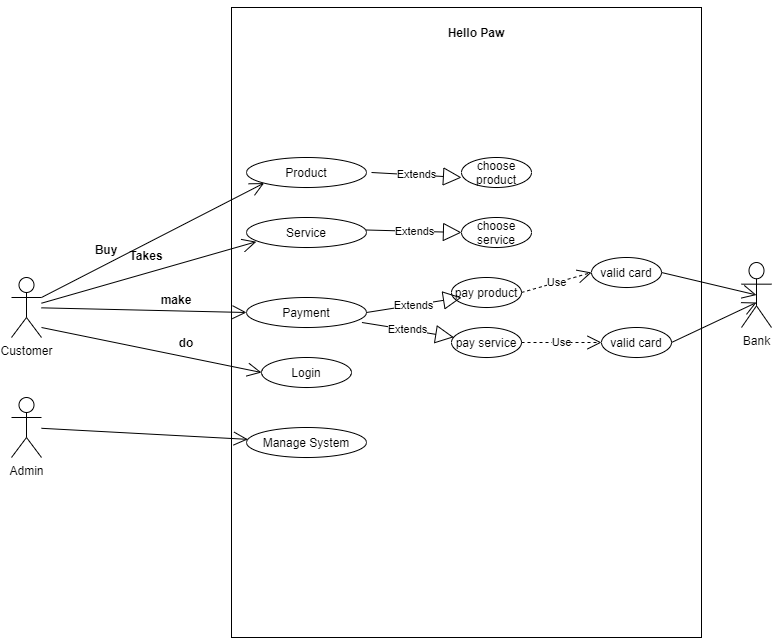

The diagram above was exported from draw.io. Its source (the exported page's mxGraphModel, read from the mxfile embedded in the PNG):
<mxGraphModel dx="1038" dy="1599" grid="1" gridSize="10" guides="1" tooltips="1" connect="1" arrows="1" fold="1" page="1" pageScale="1" pageWidth="850" pageHeight="1100" math="0" shadow="0">
  <root>
    <mxCell id="0" />
    <mxCell id="1" parent="0" />
    <mxCell id="oFATwCFhmJcSd0t60kXQ-11" style="edgeStyle=orthogonalEdgeStyle;rounded=0;orthogonalLoop=1;jettySize=auto;html=1;exitX=1;exitY=0;exitDx=0;exitDy=0;" edge="1" parent="1" source="oFATwCFhmJcSd0t60kXQ-1">
      <mxGeometry relative="1" as="geometry">
        <mxPoint x="640" y="10" as="targetPoint" />
        <Array as="points">
          <mxPoint x="640" />
        </Array>
      </mxGeometry>
    </mxCell>
    <mxCell id="oFATwCFhmJcSd0t60kXQ-1" value="" style="rounded=0;whiteSpace=wrap;html=1;" vertex="1" parent="1">
      <mxGeometry x="290" y="-100" width="470" height="630" as="geometry" />
    </mxCell>
    <mxCell id="oFATwCFhmJcSd0t60kXQ-2" value="Product" style="ellipse;whiteSpace=wrap;html=1;" vertex="1" parent="1">
      <mxGeometry x="305" y="50" width="120" height="30" as="geometry" />
    </mxCell>
    <mxCell id="oFATwCFhmJcSd0t60kXQ-3" value="Service" style="ellipse;whiteSpace=wrap;html=1;" vertex="1" parent="1">
      <mxGeometry x="305" y="110" width="120" height="30" as="geometry" />
    </mxCell>
    <mxCell id="oFATwCFhmJcSd0t60kXQ-4" value="Payment" style="ellipse;whiteSpace=wrap;html=1;" vertex="1" parent="1">
      <mxGeometry x="305" y="190" width="120" height="30" as="geometry" />
    </mxCell>
    <mxCell id="oFATwCFhmJcSd0t60kXQ-5" value="Manage System&lt;br&gt;" style="ellipse;whiteSpace=wrap;html=1;" vertex="1" parent="1">
      <mxGeometry x="305" y="320" width="120" height="30" as="geometry" />
    </mxCell>
    <mxCell id="oFATwCFhmJcSd0t60kXQ-6" value="choose product" style="ellipse;whiteSpace=wrap;html=1;" vertex="1" parent="1">
      <mxGeometry x="520" y="50" width="70" height="30" as="geometry" />
    </mxCell>
    <mxCell id="oFATwCFhmJcSd0t60kXQ-7" value="choose service" style="ellipse;whiteSpace=wrap;html=1;" vertex="1" parent="1">
      <mxGeometry x="520" y="110" width="70" height="30" as="geometry" />
    </mxCell>
    <mxCell id="oFATwCFhmJcSd0t60kXQ-8" value="Login" style="ellipse;whiteSpace=wrap;html=1;" vertex="1" parent="1">
      <mxGeometry x="320" y="250" width="90" height="30" as="geometry" />
    </mxCell>
    <mxCell id="oFATwCFhmJcSd0t60kXQ-10" value="Extends" style="endArrow=block;endSize=16;endFill=0;html=1;" edge="1" parent="1">
      <mxGeometry width="160" relative="1" as="geometry">
        <mxPoint x="430" y="65" as="sourcePoint" />
        <mxPoint x="520" y="70" as="targetPoint" />
      </mxGeometry>
    </mxCell>
    <mxCell id="oFATwCFhmJcSd0t60kXQ-15" value="Extends" style="endArrow=block;endSize=16;endFill=0;html=1;entryX=0;entryY=0.5;entryDx=0;entryDy=0;" edge="1" parent="1" target="oFATwCFhmJcSd0t60kXQ-7">
      <mxGeometry width="160" relative="1" as="geometry">
        <mxPoint x="425" y="122.5" as="sourcePoint" />
        <mxPoint x="515" y="123" as="targetPoint" />
      </mxGeometry>
    </mxCell>
    <mxCell id="oFATwCFhmJcSd0t60kXQ-16" value="Admin" style="shape=umlActor;verticalLabelPosition=bottom;verticalAlign=top;html=1;" vertex="1" parent="1">
      <mxGeometry x="70" y="290" width="30" height="60" as="geometry" />
    </mxCell>
    <mxCell id="oFATwCFhmJcSd0t60kXQ-17" value="Customer" style="shape=umlActor;verticalLabelPosition=bottom;verticalAlign=top;html=1;" vertex="1" parent="1">
      <mxGeometry x="70" y="170" width="30" height="60" as="geometry" />
    </mxCell>
    <mxCell id="oFATwCFhmJcSd0t60kXQ-18" value="Bank" style="shape=umlActor;verticalLabelPosition=bottom;verticalAlign=top;html=1;" vertex="1" parent="1">
      <mxGeometry x="800" y="155" width="30" height="65" as="geometry" />
    </mxCell>
    <mxCell id="oFATwCFhmJcSd0t60kXQ-22" value="pay product" style="ellipse;whiteSpace=wrap;html=1;" vertex="1" parent="1">
      <mxGeometry x="510" y="170" width="70" height="30" as="geometry" />
    </mxCell>
    <mxCell id="oFATwCFhmJcSd0t60kXQ-23" value="pay service" style="ellipse;whiteSpace=wrap;html=1;" vertex="1" parent="1">
      <mxGeometry x="510" y="220" width="70" height="30" as="geometry" />
    </mxCell>
    <mxCell id="oFATwCFhmJcSd0t60kXQ-24" value="Extends" style="endArrow=block;endSize=16;endFill=0;html=1;exitX=1;exitY=0.5;exitDx=0;exitDy=0;entryX=0.143;entryY=0.667;entryDx=0;entryDy=0;entryPerimeter=0;" edge="1" parent="1" source="oFATwCFhmJcSd0t60kXQ-4" target="oFATwCFhmJcSd0t60kXQ-22">
      <mxGeometry width="160" relative="1" as="geometry">
        <mxPoint x="360" y="280" as="sourcePoint" />
        <mxPoint x="520" y="280" as="targetPoint" />
      </mxGeometry>
    </mxCell>
    <mxCell id="oFATwCFhmJcSd0t60kXQ-25" value="Extends" style="endArrow=block;endSize=16;endFill=0;html=1;exitX=0.962;exitY=0.833;exitDx=0;exitDy=0;exitPerimeter=0;" edge="1" parent="1" source="oFATwCFhmJcSd0t60kXQ-4" target="oFATwCFhmJcSd0t60kXQ-23">
      <mxGeometry width="160" relative="1" as="geometry">
        <mxPoint x="430" y="215" as="sourcePoint" />
        <mxPoint x="530.01" y="200.01" as="targetPoint" />
      </mxGeometry>
    </mxCell>
    <mxCell id="oFATwCFhmJcSd0t60kXQ-30" value="" style="endArrow=open;endFill=1;endSize=12;html=1;exitX=1;exitY=0.3333333333333333;exitDx=0;exitDy=0;exitPerimeter=0;entryX=0;entryY=1;entryDx=0;entryDy=0;" edge="1" parent="1" source="oFATwCFhmJcSd0t60kXQ-17" target="oFATwCFhmJcSd0t60kXQ-2">
      <mxGeometry width="160" relative="1" as="geometry">
        <mxPoint x="360" y="300" as="sourcePoint" />
        <mxPoint x="520" y="300" as="targetPoint" />
      </mxGeometry>
    </mxCell>
    <mxCell id="oFATwCFhmJcSd0t60kXQ-31" value="" style="endArrow=open;endFill=1;endSize=12;html=1;entryX=0;entryY=0.5;entryDx=0;entryDy=0;" edge="1" parent="1" source="oFATwCFhmJcSd0t60kXQ-17" target="oFATwCFhmJcSd0t60kXQ-4">
      <mxGeometry width="160" relative="1" as="geometry">
        <mxPoint x="150" y="234.5" as="sourcePoint" />
        <mxPoint x="310" y="234.5" as="targetPoint" />
      </mxGeometry>
    </mxCell>
    <mxCell id="oFATwCFhmJcSd0t60kXQ-32" value="" style="endArrow=open;endFill=1;endSize=12;html=1;entryX=0.082;entryY=0.807;entryDx=0;entryDy=0;entryPerimeter=0;" edge="1" parent="1" source="oFATwCFhmJcSd0t60kXQ-17" target="oFATwCFhmJcSd0t60kXQ-3">
      <mxGeometry width="160" relative="1" as="geometry">
        <mxPoint x="360" y="300" as="sourcePoint" />
        <mxPoint x="520" y="300" as="targetPoint" />
      </mxGeometry>
    </mxCell>
    <mxCell id="oFATwCFhmJcSd0t60kXQ-33" value="Use" style="endArrow=open;endSize=12;dashed=1;html=1;exitX=1;exitY=0.5;exitDx=0;exitDy=0;entryX=0;entryY=0.5;entryDx=0;entryDy=0;" edge="1" parent="1" source="oFATwCFhmJcSd0t60kXQ-22" target="oFATwCFhmJcSd0t60kXQ-34">
      <mxGeometry width="160" relative="1" as="geometry">
        <mxPoint x="360" y="300" as="sourcePoint" />
        <mxPoint x="520" y="300" as="targetPoint" />
      </mxGeometry>
    </mxCell>
    <mxCell id="oFATwCFhmJcSd0t60kXQ-34" value="valid card" style="ellipse;whiteSpace=wrap;html=1;" vertex="1" parent="1">
      <mxGeometry x="650" y="150" width="70" height="30" as="geometry" />
    </mxCell>
    <mxCell id="oFATwCFhmJcSd0t60kXQ-35" value="valid card" style="ellipse;whiteSpace=wrap;html=1;" vertex="1" parent="1">
      <mxGeometry x="660" y="220" width="70" height="30" as="geometry" />
    </mxCell>
    <mxCell id="oFATwCFhmJcSd0t60kXQ-36" value="Use" style="endArrow=open;endSize=12;dashed=1;html=1;exitX=1;exitY=0.5;exitDx=0;exitDy=0;" edge="1" parent="1" source="oFATwCFhmJcSd0t60kXQ-23" target="oFATwCFhmJcSd0t60kXQ-35">
      <mxGeometry width="160" relative="1" as="geometry">
        <mxPoint x="590" y="195" as="sourcePoint" />
        <mxPoint x="660" y="175" as="targetPoint" />
      </mxGeometry>
    </mxCell>
    <mxCell id="oFATwCFhmJcSd0t60kXQ-37" value="" style="endArrow=open;endFill=1;endSize=12;html=1;entryX=0;entryY=0.5;entryDx=0;entryDy=0;" edge="1" parent="1" target="oFATwCFhmJcSd0t60kXQ-8">
      <mxGeometry width="160" relative="1" as="geometry">
        <mxPoint x="100" y="220" as="sourcePoint" />
        <mxPoint x="260" y="220" as="targetPoint" />
      </mxGeometry>
    </mxCell>
    <mxCell id="oFATwCFhmJcSd0t60kXQ-38" value="" style="endArrow=open;endFill=1;endSize=12;html=1;exitX=1;exitY=0.5;exitDx=0;exitDy=0;entryX=0.5;entryY=0.5;entryDx=0;entryDy=0;entryPerimeter=0;" edge="1" parent="1" source="oFATwCFhmJcSd0t60kXQ-34" target="oFATwCFhmJcSd0t60kXQ-18">
      <mxGeometry width="160" relative="1" as="geometry">
        <mxPoint x="360" y="210" as="sourcePoint" />
        <mxPoint x="520" y="210" as="targetPoint" />
      </mxGeometry>
    </mxCell>
    <mxCell id="oFATwCFhmJcSd0t60kXQ-39" value="" style="endArrow=open;endFill=1;endSize=12;html=1;exitX=1;exitY=0.5;exitDx=0;exitDy=0;entryX=0.5;entryY=0.5;entryDx=0;entryDy=0;entryPerimeter=0;" edge="1" parent="1" source="oFATwCFhmJcSd0t60kXQ-35">
      <mxGeometry width="160" relative="1" as="geometry">
        <mxPoint x="730" y="175" as="sourcePoint" />
        <mxPoint x="815" y="195" as="targetPoint" />
      </mxGeometry>
    </mxCell>
    <mxCell id="oFATwCFhmJcSd0t60kXQ-42" value="Buy" style="text;align=center;fontStyle=1;verticalAlign=middle;spacingLeft=3;spacingRight=3;strokeColor=none;rotatable=0;points=[[0,0.5],[1,0.5]];portConstraint=eastwest;" vertex="1" parent="1">
      <mxGeometry x="130" y="134" width="70" height="16" as="geometry" />
    </mxCell>
    <mxCell id="oFATwCFhmJcSd0t60kXQ-44" value="" style="endArrow=open;endFill=1;endSize=12;html=1;" edge="1" parent="1" source="oFATwCFhmJcSd0t60kXQ-16" target="oFATwCFhmJcSd0t60kXQ-5">
      <mxGeometry width="160" relative="1" as="geometry">
        <mxPoint x="110" y="230" as="sourcePoint" />
        <mxPoint x="330" y="275" as="targetPoint" />
      </mxGeometry>
    </mxCell>
    <mxCell id="oFATwCFhmJcSd0t60kXQ-45" value="Takes" style="text;align=center;fontStyle=1;verticalAlign=middle;spacingLeft=3;spacingRight=3;strokeColor=none;rotatable=0;points=[[0,0.5],[1,0.5]];portConstraint=eastwest;" vertex="1" parent="1">
      <mxGeometry x="170" y="140" width="70" height="16" as="geometry" />
    </mxCell>
    <mxCell id="oFATwCFhmJcSd0t60kXQ-47" value="make" style="text;align=center;fontStyle=1;verticalAlign=middle;spacingLeft=3;spacingRight=3;strokeColor=none;rotatable=0;points=[[0,0.5],[1,0.5]];portConstraint=eastwest;" vertex="1" parent="1">
      <mxGeometry x="200" y="184" width="70" height="16" as="geometry" />
    </mxCell>
    <mxCell id="oFATwCFhmJcSd0t60kXQ-48" value="do" style="text;align=center;fontStyle=1;verticalAlign=middle;spacingLeft=3;spacingRight=3;strokeColor=none;rotatable=0;points=[[0,0.5],[1,0.5]];portConstraint=eastwest;" vertex="1" parent="1">
      <mxGeometry x="210" y="227" width="70" height="16" as="geometry" />
    </mxCell>
    <mxCell id="oFATwCFhmJcSd0t60kXQ-50" value="Hello Paw" style="text;align=center;fontStyle=1;verticalAlign=middle;spacingLeft=3;spacingRight=3;strokeColor=none;rotatable=0;points=[[0,0.5],[1,0.5]];portConstraint=eastwest;" vertex="1" parent="1">
      <mxGeometry x="460" y="-90" width="150" height="30" as="geometry" />
    </mxCell>
  </root>
</mxGraphModel>